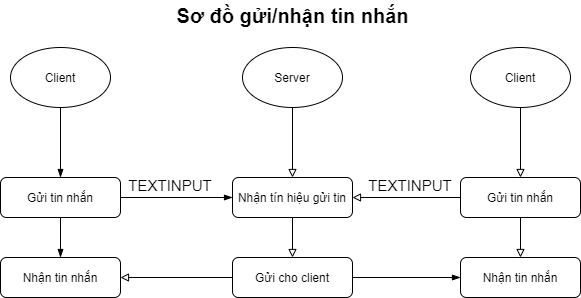

The diagram above was exported from draw.io. Its source (the exported page's mxGraphModel, read from the mxfile embedded in the PNG):
<mxGraphModel dx="818" dy="2750" grid="1" gridSize="10" guides="1" tooltips="1" connect="1" arrows="1" fold="1" page="1" pageScale="1" pageWidth="827" pageHeight="1169" math="0" shadow="0">
  <root>
    <mxCell id="hnNccnWqpF7pTML9ucXZ-0" />
    <mxCell id="hnNccnWqpF7pTML9ucXZ-1" parent="hnNccnWqpF7pTML9ucXZ-0" />
    <mxCell id="hnNccnWqpF7pTML9ucXZ-2" value="Sơ đồ gửi/nhận tin nhắn" style="text;html=1;strokeColor=none;fillColor=none;align=center;verticalAlign=middle;whiteSpace=wrap;rounded=0;fontStyle=1;fontSize=20;" parent="hnNccnWqpF7pTML9ucXZ-1" vertex="1">
      <mxGeometry x="265.5" y="-2310" width="253" height="30" as="geometry" />
    </mxCell>
    <mxCell id="hnNccnWqpF7pTML9ucXZ-3" style="edgeStyle=orthogonalEdgeStyle;rounded=0;orthogonalLoop=1;jettySize=auto;html=1;fontSize=15;endArrow=block;endFill=0;entryX=0.5;entryY=0;entryDx=0;entryDy=0;" parent="hnNccnWqpF7pTML9ucXZ-1" source="hnNccnWqpF7pTML9ucXZ-4" target="hnNccnWqpF7pTML9ucXZ-18" edge="1">
      <mxGeometry relative="1" as="geometry">
        <mxPoint x="392" y="-2053" as="targetPoint" />
      </mxGeometry>
    </mxCell>
    <mxCell id="hnNccnWqpF7pTML9ucXZ-4" value="Nhận tín hiệu gửi tin" style="rounded=1;whiteSpace=wrap;html=1;fontSize=12;glass=0;strokeWidth=1;shadow=0;" parent="hnNccnWqpF7pTML9ucXZ-1" vertex="1">
      <mxGeometry x="332" y="-2133" width="120" height="40" as="geometry" />
    </mxCell>
    <mxCell id="hnNccnWqpF7pTML9ucXZ-5" style="edgeStyle=orthogonalEdgeStyle;rounded=0;orthogonalLoop=1;jettySize=auto;html=1;entryX=0.5;entryY=0;entryDx=0;entryDy=0;endArrow=block;endFill=0;" parent="hnNccnWqpF7pTML9ucXZ-1" source="hnNccnWqpF7pTML9ucXZ-6" target="hnNccnWqpF7pTML9ucXZ-4" edge="1">
      <mxGeometry relative="1" as="geometry" />
    </mxCell>
    <mxCell id="hnNccnWqpF7pTML9ucXZ-6" value="Server" style="ellipse;whiteSpace=wrap;html=1;" parent="hnNccnWqpF7pTML9ucXZ-1" vertex="1">
      <mxGeometry x="342" y="-2263" width="100" height="60" as="geometry" />
    </mxCell>
    <mxCell id="hnNccnWqpF7pTML9ucXZ-7" style="edgeStyle=orthogonalEdgeStyle;rounded=0;orthogonalLoop=1;jettySize=auto;html=1;endArrow=block;endFill=0;" parent="hnNccnWqpF7pTML9ucXZ-1" source="hnNccnWqpF7pTML9ucXZ-8" target="yrDlvmIbLeiZqkl46kwI-0" edge="1">
      <mxGeometry relative="1" as="geometry">
        <mxPoint x="620" y="-2120" as="targetPoint" />
        <Array as="points" />
      </mxGeometry>
    </mxCell>
    <mxCell id="hnNccnWqpF7pTML9ucXZ-8" value="Client" style="ellipse;whiteSpace=wrap;html=1;" parent="hnNccnWqpF7pTML9ucXZ-1" vertex="1">
      <mxGeometry x="570" y="-2263" width="100" height="60" as="geometry" />
    </mxCell>
    <mxCell id="yrDlvmIbLeiZqkl46kwI-2" style="edgeStyle=orthogonalEdgeStyle;rounded=0;orthogonalLoop=1;jettySize=auto;html=1;entryX=0.5;entryY=0;entryDx=0;entryDy=0;fontSize=15;endArrow=blockThin;endFill=1;" parent="hnNccnWqpF7pTML9ucXZ-1" source="hnNccnWqpF7pTML9ucXZ-16" target="yrDlvmIbLeiZqkl46kwI-1" edge="1">
      <mxGeometry relative="1" as="geometry" />
    </mxCell>
    <mxCell id="hnNccnWqpF7pTML9ucXZ-16" value="Client" style="ellipse;whiteSpace=wrap;html=1;" parent="hnNccnWqpF7pTML9ucXZ-1" vertex="1">
      <mxGeometry x="110" y="-2263" width="100" height="60" as="geometry" />
    </mxCell>
    <mxCell id="yrDlvmIbLeiZqkl46kwI-9" style="edgeStyle=orthogonalEdgeStyle;rounded=0;orthogonalLoop=1;jettySize=auto;html=1;entryX=1;entryY=0.5;entryDx=0;entryDy=0;fontSize=15;endArrow=block;endFill=0;strokeColor=#000000;" parent="hnNccnWqpF7pTML9ucXZ-1" source="hnNccnWqpF7pTML9ucXZ-18" target="yrDlvmIbLeiZqkl46kwI-5" edge="1">
      <mxGeometry relative="1" as="geometry" />
    </mxCell>
    <mxCell id="yrDlvmIbLeiZqkl46kwI-10" style="edgeStyle=orthogonalEdgeStyle;rounded=0;orthogonalLoop=1;jettySize=auto;html=1;entryX=0;entryY=0.5;entryDx=0;entryDy=0;fontSize=15;endArrow=blockThin;endFill=1;" parent="hnNccnWqpF7pTML9ucXZ-1" source="hnNccnWqpF7pTML9ucXZ-18" target="yrDlvmIbLeiZqkl46kwI-6" edge="1">
      <mxGeometry relative="1" as="geometry" />
    </mxCell>
    <mxCell id="hnNccnWqpF7pTML9ucXZ-18" value="Gửi cho client" style="rounded=1;whiteSpace=wrap;html=1;fontSize=12;glass=0;strokeWidth=1;shadow=0;" parent="hnNccnWqpF7pTML9ucXZ-1" vertex="1">
      <mxGeometry x="332" y="-2053" width="120" height="40" as="geometry" />
    </mxCell>
    <mxCell id="yrDlvmIbLeiZqkl46kwI-4" style="edgeStyle=orthogonalEdgeStyle;rounded=0;orthogonalLoop=1;jettySize=auto;html=1;entryX=1;entryY=0.5;entryDx=0;entryDy=0;fontSize=15;endArrow=block;endFill=0;strokeColor=#000000;" parent="hnNccnWqpF7pTML9ucXZ-1" source="yrDlvmIbLeiZqkl46kwI-0" target="hnNccnWqpF7pTML9ucXZ-4" edge="1">
      <mxGeometry relative="1" as="geometry" />
    </mxCell>
    <mxCell id="yrDlvmIbLeiZqkl46kwI-7" style="edgeStyle=orthogonalEdgeStyle;rounded=0;orthogonalLoop=1;jettySize=auto;html=1;fontSize=15;endArrow=block;endFill=0;entryX=0.5;entryY=0;entryDx=0;entryDy=0;" parent="hnNccnWqpF7pTML9ucXZ-1" source="yrDlvmIbLeiZqkl46kwI-0" target="yrDlvmIbLeiZqkl46kwI-6" edge="1">
      <mxGeometry relative="1" as="geometry">
        <mxPoint x="620" y="-2080" as="targetPoint" />
      </mxGeometry>
    </mxCell>
    <mxCell id="yrDlvmIbLeiZqkl46kwI-0" value="Gửi tin nhắn" style="rounded=1;whiteSpace=wrap;html=1;fontSize=12;glass=0;strokeWidth=1;shadow=0;" parent="hnNccnWqpF7pTML9ucXZ-1" vertex="1">
      <mxGeometry x="560" y="-2133" width="120" height="40" as="geometry" />
    </mxCell>
    <mxCell id="yrDlvmIbLeiZqkl46kwI-3" style="edgeStyle=orthogonalEdgeStyle;rounded=0;orthogonalLoop=1;jettySize=auto;html=1;entryX=0;entryY=0.5;entryDx=0;entryDy=0;fontSize=15;endArrow=blockThin;endFill=1;" parent="hnNccnWqpF7pTML9ucXZ-1" source="yrDlvmIbLeiZqkl46kwI-1" target="hnNccnWqpF7pTML9ucXZ-4" edge="1">
      <mxGeometry relative="1" as="geometry" />
    </mxCell>
    <mxCell id="yrDlvmIbLeiZqkl46kwI-8" style="edgeStyle=orthogonalEdgeStyle;rounded=0;orthogonalLoop=1;jettySize=auto;html=1;entryX=0.5;entryY=0;entryDx=0;entryDy=0;fontSize=15;endArrow=blockThin;endFill=1;" parent="hnNccnWqpF7pTML9ucXZ-1" source="yrDlvmIbLeiZqkl46kwI-1" target="yrDlvmIbLeiZqkl46kwI-5" edge="1">
      <mxGeometry relative="1" as="geometry" />
    </mxCell>
    <mxCell id="yrDlvmIbLeiZqkl46kwI-1" value="Gửi tin nhắn" style="rounded=1;whiteSpace=wrap;html=1;fontSize=12;glass=0;strokeWidth=1;shadow=0;" parent="hnNccnWqpF7pTML9ucXZ-1" vertex="1">
      <mxGeometry x="100" y="-2133" width="120" height="40" as="geometry" />
    </mxCell>
    <mxCell id="yrDlvmIbLeiZqkl46kwI-5" value="Nhận tin nhắn" style="rounded=1;whiteSpace=wrap;html=1;fontSize=12;glass=0;strokeWidth=1;shadow=0;" parent="hnNccnWqpF7pTML9ucXZ-1" vertex="1">
      <mxGeometry x="100" y="-2053" width="120" height="40" as="geometry" />
    </mxCell>
    <mxCell id="yrDlvmIbLeiZqkl46kwI-6" value="Nhận tin nhắn" style="rounded=1;whiteSpace=wrap;html=1;fontSize=12;glass=0;strokeWidth=1;shadow=0;" parent="hnNccnWqpF7pTML9ucXZ-1" vertex="1">
      <mxGeometry x="560" y="-2053" width="120" height="40" as="geometry" />
    </mxCell>
    <mxCell id="yrDlvmIbLeiZqkl46kwI-11" value="TEXTINPUT" style="text;html=1;strokeColor=none;fillColor=none;align=center;verticalAlign=middle;whiteSpace=wrap;rounded=0;fontSize=15;" parent="hnNccnWqpF7pTML9ucXZ-1" vertex="1">
      <mxGeometry x="480" y="-2140" width="60" height="30" as="geometry" />
    </mxCell>
    <mxCell id="yrDlvmIbLeiZqkl46kwI-12" value="TEXTINPUT" style="text;html=1;strokeColor=none;fillColor=none;align=center;verticalAlign=middle;whiteSpace=wrap;rounded=0;fontSize=15;" parent="hnNccnWqpF7pTML9ucXZ-1" vertex="1">
      <mxGeometry x="240" y="-2140" width="60" height="30" as="geometry" />
    </mxCell>
  </root>
</mxGraphModel>